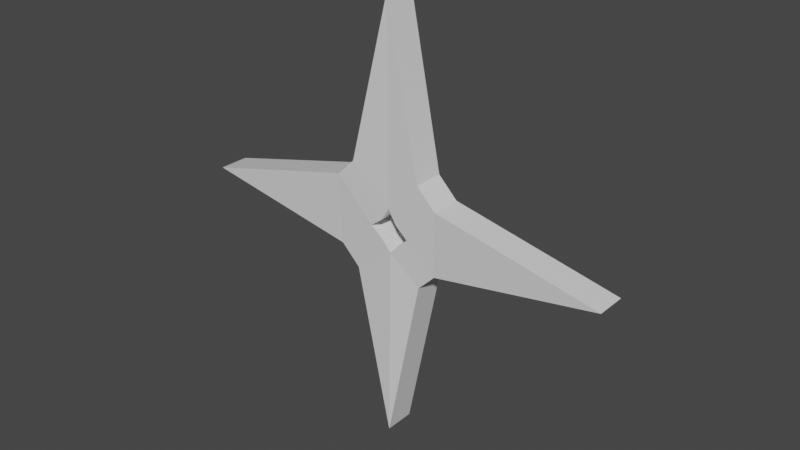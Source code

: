 # Source: Shuriken.blend  (saved by Blender 2.83.19; exported with 4.5.12 LTS)
import bpy
from mathutils import Matrix  # noqa: F401  (used for matrix-valued properties, if any)

bpy.ops.wm.read_factory_settings(use_empty=True)
scene = bpy.context.scene
scene.name = 'Scene'

# ---- collections
col_collection = bpy.data.collections.new('Collection'); scene.collection.children.link(col_collection)

# ---- materials (node trees are filled in below, after node groups)
mat_material = bpy.data.materials.new('Material')
mat_material.alpha_threshold = 0.0
mat_material.use_transparent_shadow = False
mat_material.line_color = (0.0, 0.0, 0.0, 1.0)

# ---- material node trees
mat_material.use_nodes = True; mat_material.node_tree.nodes.clear()
_N = mat_material.node_tree.nodes; _L = mat_material.node_tree.links
n0 = _N.new('ShaderNodeOutputMaterial'); n0.name = 'Material Output'; n0.location = (300, 300)
n1 = _N.new('ShaderNodeBsdfPrincipled'); n1.name = 'Principled BSDF'; n1.location = (10, 300)
n1.distribution = 'GGX'
n1.subsurface_method = 'BURLEY'
n1.inputs[2].default_value = 0.4
n1.inputs[3].default_value = 1.45
n1.inputs[27].default_value = (0.0, 0.0, 0.0, 1.0)
n1.inputs[28].default_value = 1.0
_L.new(n1.outputs[0], n0.inputs[0])
n0.is_active_output = True

# ---- world
world_world = bpy.data.worlds.new('World'); scene.world = world_world
world_world.use_nodes = True; world_world.node_tree.nodes.clear()
_N = world_world.node_tree.nodes; _L = world_world.node_tree.links
n0 = _N.new('ShaderNodeOutputWorld'); n0.name = 'World Output'; n0.location = (300, 300)
n1 = _N.new('ShaderNodeBackground'); n1.name = 'Background'; n1.location = (10, 300)
n1.inputs[0].default_value = (0.05088, 0.05088, 0.05088, 1.0)
_L.new(n1.outputs[0], n0.inputs[0])
n0.is_active_output = True
world_world.color = (0.05088, 0.05088, 0.05088)
world_world.use_sun_shadow = False
world_world.sun_shadow_jitter_overblur = 0.0

# ---- meshes
me_cube = bpy.data.meshes.new('Cube')
me_cube.from_pydata([(1.0, 1.0, 1.0), (1.0, 1.0, -1.0), (1.0, -1.0, 1.0), (1.0, -1.0, -1.0), (-1.0, 1.0, 1.0), (-1.0, 1.0, -1.0), (-1.0, -1.0, 1.0), (-1.0, -1.0, -1.0), (-0.04387, 1.196, -0.4139), (-0.02192, -1.09, 0.408), (-0.04387, -0.8037, -0.4139), (-0.02192, 0.91, 0.408), (0.3699, 1.225, 0.004997), (-0.4489, -1.07, 0.004997), (0.3699, -0.7754, 0.004997), (-0.4489, 0.9303, 0.004997), (-0.1214, 1.196, -0.4139), (-0.0994, -1.09, 0.408), (-0.1214, -0.8037, -0.4139), (-0.0994, 0.91, 0.408), (-0.07749, 1.0, 0.0), (-0.07749, -1.0, 0.0), (0.05687, -0.8037, -0.4139), (0.07882, 0.91, 0.408), (0.05687, 1.196, -0.4139), (0.07882, -1.09, 0.408), (0.1007, -1.0, 0.0), (0.1007, 1.0, 0.0), (0.3699, 1.225, -0.07349), (0.3699, -0.7754, -0.07349), (-0.4489, 0.9303, -0.07349), (0.0, 1.0, -0.07849), (0.0, -1.0, -0.07849), (-0.4489, -1.07, -0.07349), (-0.091, -1.0, -0.092), (-0.091, 1.0, -0.092), (0.1051, 1.0, -0.08287), (0.1051, -1.0, -0.08287), (-0.4489, -1.07, 0.08639), (0.3699, 1.225, 0.08639), (0.3699, -0.7754, 0.08639), (-0.4489, 0.9303, 0.08639), (0.0, 1.0, 0.0814), (0.0, -1.0, 0.0814), (-0.09958, 1.0, 0.1035), (-0.09958, -1.0, 0.1035), (0.1066, -1.0, 0.08727), (0.1066, 1.0, 0.08727), (-0.07749, 1.0, 0.0), (-0.07749, -1.0, 0.0), (-0.091, -1.0, -0.092), (-0.091, 1.0, -0.092), (-0.09958, 1.0, 0.1035), (-0.09958, -1.0, 0.1035)], [(52, 48), (53, 49), (50, 51), (49, 50), (48, 51), (52, 53)], [(19, 4, 6, 17), (45, 17, 6, 38), (38, 6, 4, 41), (24, 1, 3, 22), (39, 0, 2, 40), (47, 23, 0, 39), (44, 19, 11, 42), (16, 8, 10, 18), (46, 25, 9, 43), (23, 11, 9, 25), (36, 27, 12, 28), (28, 12, 14, 29), (33, 13, 15, 30), (34, 21, 13, 33), (30, 15, 20, 35), (5, 16, 18, 7), (41, 4, 19, 44), (43, 9, 17, 45), (11, 19, 17, 9), (44, 19, 17, 45, 21, 34, 35, 20), (29, 14, 26, 37), (0, 23, 25, 2), (40, 2, 25, 46), (42, 11, 23, 47), (8, 24, 22, 10), (3, 29, 37, 22), (8, 31, 36, 24), (5, 30, 35, 16), (10, 32, 34, 18), (18, 34, 33, 7), (7, 33, 30, 5), (1, 28, 29, 3), (24, 36, 28, 1), (16, 35, 31, 8), (22, 37, 32, 10), (14, 40, 46, 26), (15, 41, 44, 20), (27, 47, 39, 12), (12, 39, 40, 14), (13, 38, 41, 15), (21, 45, 38, 13), (42, 47, 46, 43, 45, 44), (26, 46, 47, 27, 36, 37), (34, 32, 37, 36, 31, 35)])
_uv = me_cube.uv_layers.new(name='UVMap')
_uv.uv.foreach_set('vector', [0.7597, 0.5, 0.875, 0.5, 0.875, 0.75, 0.7597, 0.75, 0.5102, 0.8847, 0.625, 0.8847, 0.625, 1.0, 0.5102, 1.0, 0.5102, 0.0, 0.625, 0.0, 0.625, 0.25, 0.5102, 0.25, 0.2626, 0.5, 0.375, 0.5, 0.375, 0.75, 0.2626, 0.75, 0.5102, 0.5, 0.625, 0.5, 0.625, 0.75, 0.5102, 0.75, 0.5102, 0.3876, 0.625, 0.3876, 0.625, 0.5, 0.5102, 0.5, 0.5102, 0.3653, 0.625, 0.3653, 0.625, 0.375, 0.5102, 0.375, 0.2403, 0.5, 0.25, 0.5, 0.25, 0.75, 0.2403, 0.75, 0.5102, 0.8624, 0.625, 0.8624, 0.625, 0.875, 0.5102, 0.875, 0.7374, 0.5, 0.75, 0.5, 0.75, 0.75, 0.7374, 0.75, 0.4902, 0.3876, 0.5, 0.3876, 0.5, 0.5, 0.4902, 0.5, 0.4902, 0.5, 0.5, 0.5, 0.5, 0.75, 0.4902, 0.75, 0.4902, 0.0, 0.5, 0.0, 0.5, 0.25, 0.4902, 0.25, 0.4902, 0.8847, 0.5, 0.8847, 0.5, 1.0, 0.4902, 1.0, 0.4902, 0.25, 0.5, 0.25, 0.5, 0.3653, 0.4902, 0.3653, 0.125, 0.5, 0.2403, 0.5, 0.2403, 0.75, 0.125, 0.75, 0.5102, 0.25, 0.625, 0.25, 0.625, 0.3653, 0.5102, 0.3653, 0.5102, 0.875, 0.625, 0.875, 0.625, 0.8847, 0.5102, 0.8847, 0.75, 0.5, 0.7597, 0.5, 0.7597, 0.75, 0.75, 0.75, 0.0, 0.0, 0.0, 0.0, 0.0, 0.0, 0.0, 0.0, 0.0, 0.0, 0.0, 0.0, 0.0, 0.0, 0.0, 0.0, 0.4902, 0.75, 0.5, 0.75, 0.5, 0.8624, 0.4902, 0.8624, 0.625, 0.5, 0.7374, 0.5, 0.7374, 0.75, 0.625, 0.75, 0.5102, 0.75, 0.625, 0.75, 0.625, 0.8624, 0.5102, 0.8624, 0.5102, 0.375, 0.625, 0.375, 0.625, 0.3876, 0.5102, 0.3876, 0.25, 0.5, 0.2626, 0.5, 0.2626, 0.75, 0.25, 0.75, 0.375, 0.75, 0.4902, 0.75, 0.4902, 0.8624, 0.375, 0.8624, 0.375, 0.375, 0.4902, 0.375, 0.4902, 0.3876, 0.375, 0.3876, 0.375, 0.25, 0.4902, 0.25, 0.4902, 0.3653, 0.375, 0.3653, 0.375, 0.875, 0.4902, 0.875, 0.4902, 0.8847, 0.375, 0.8847, 0.375, 0.8847, 0.4902, 0.8847, 0.4902, 1.0, 0.375, 1.0, 0.375, 0.0, 0.4902, 0.0, 0.4902, 0.25, 0.375, 0.25, 0.375, 0.5, 0.4902, 0.5, 0.4902, 0.75, 0.375, 0.75, 0.375, 0.3876, 0.4902, 0.3876, 0.4902, 0.5, 0.375, 0.5, 0.375, 0.3653, 0.4902, 0.3653, 0.4902, 0.375, 0.375, 0.375, 0.375, 0.8624, 0.4902, 0.8624, 0.4902, 0.875, 0.375, 0.875, 0.5, 0.75, 0.5102, 0.75, 0.5102, 0.8624, 0.5, 0.8624, 0.5, 0.25, 0.5102, 0.25, 0.5102, 0.3653, 0.5, 0.3653, 0.5, 0.3876, 0.5102, 0.3876, 0.5102, 0.5, 0.5, 0.5, 0.5, 0.5, 0.5102, 0.5, 0.5102, 0.75, 0.5, 0.75, 0.5, 0.0, 0.5102, 0.0, 0.5102, 0.25, 0.5, 0.25, 0.5, 0.8847, 0.5102, 0.8847, 0.5102, 1.0, 0.5, 1.0, 0.5102, 0.375, 0.5102, 0.3876, 0.5102, 0.8624, 0.5102, 0.875, 0.5102, 0.8847, 0.5102, 0.3653, 0.5, 0.8624, 0.5102, 0.8624, 0.5102, 0.3876, 0.5, 0.3876, 0.4902, 0.3876, 0.4902, 0.8624, 0.4902, 0.8847, 0.4902, 0.875, 0.4902, 0.8624, 0.4902, 0.3876, 0.4902, 0.375, 0.4902, 0.3653])
me_cube.materials.append(mat_material)
me_cube.use_remesh_preserve_volume = False
me_cube.use_remesh_preserve_attributes = False
me_cube.use_mirror_vertex_groups = False
me_cube.update()

# ---- objects
ob_cube = bpy.data.objects.new('Cube', me_cube)

# ---- transforms, parenting, visibility, modifiers, constraints
ob_cube.location = (0.0, 0.0, 0.0)
ob_cube.rotation_euler = (0.0, 0.7854, 0.0)
ob_cube.scale = (0.2, 0.02, 0.2)
ob_cube.lock_rotations_4d = False
ob_cube.empty_display_type = 'ARROWS'
ob_cube.lineart.crease_threshold = 0.0

# ---- collection membership
col_collection.objects.link(ob_cube)

# ---- scene / render settings (as saved in the file)
scene.frame_start = 1; scene.frame_end = 250; scene.frame_set(1)
scene.render.engine = 'BLENDER_EEVEE_NEXT'
scene.cycles.use_denoising = False
scene.cycles.samples = 128
scene.cycles.sampling_pattern = 'TABULATED_SOBOL'
scene.cycles.use_adaptive_sampling = False
scene.cycles.use_light_tree = False
scene.view_settings.view_transform = 'Filmic'
bpy.context.view_layer.update()

# ---- added for rendering (the .blend has no active camera and no usable light): camera, sun
cam_auto = bpy.data.cameras.new('AutoCamera')
cam_auto.lens = 50.0
cam_auto.sensor_width = 36.0
cam_auto.clip_end = 1000.0
ob_auto_camera = bpy.data.objects.new('AutoCamera', cam_auto)
scene.collection.objects.link(ob_auto_camera)
ob_auto_camera.location = (0.741418, -0.888355, 0.593134)
ob_auto_camera.rotation_euler = (1.09748, -7.21219e-08, 0.694738)
scene.camera = ob_auto_camera
light_auto_sun = bpy.data.lights.new('AutoSun', 'SUN')
light_auto_sun.energy = 3.0
light_auto_sun.angle = 0.0523599
ob_auto_sun = bpy.data.objects.new('AutoSun', light_auto_sun)
scene.collection.objects.link(ob_auto_sun)
ob_auto_sun.rotation_euler = (0.872665, 0.174533, 0.523599)
bpy.context.view_layer.update()
